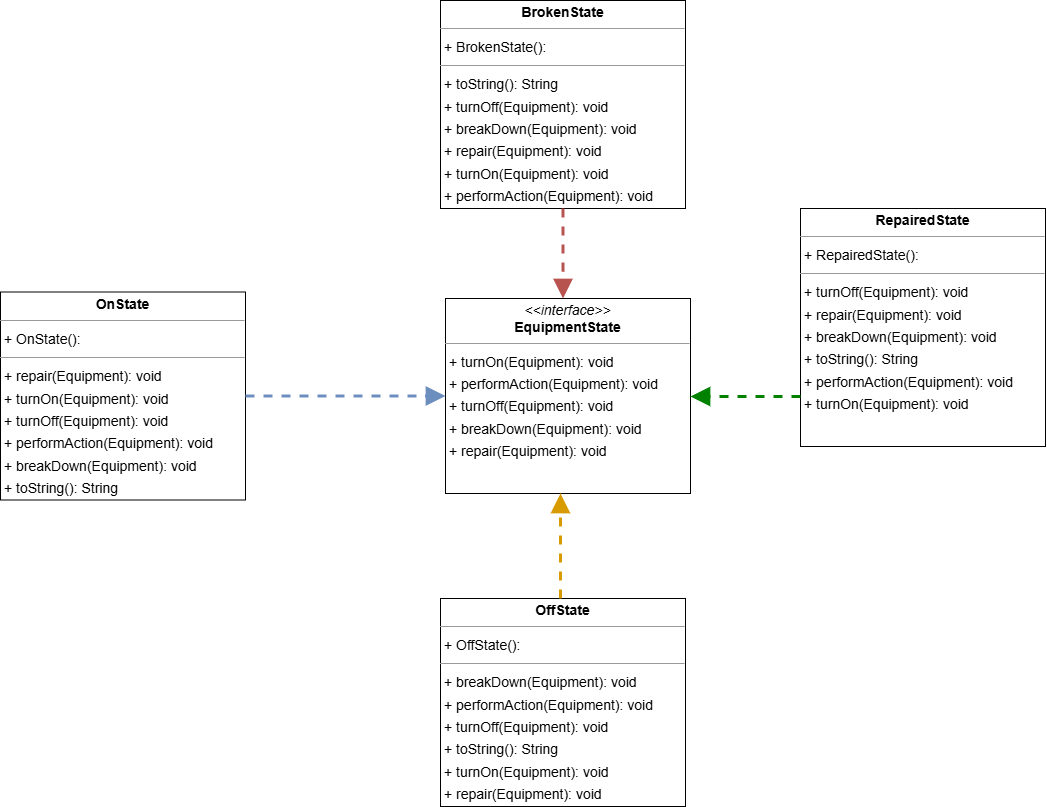

The diagram above was exported from draw.io. Its source (the exported page's mxGraphModel, read from the mxfile embedded in the PNG):
<mxGraphModel dx="2583" dy="1334" grid="1" gridSize="10" guides="1" tooltips="1" connect="1" arrows="1" fold="1" page="0" pageScale="1" pageWidth="827" pageHeight="1169" background="none" math="0" shadow="0">
  <root>
    <mxCell id="0" />
    <mxCell id="1" parent="0" />
    <mxCell id="node3" value="&lt;p style=&quot;margin:0px;margin-top:4px;text-align:center;&quot;&gt;&lt;b&gt;BrokenState&lt;/b&gt;&lt;/p&gt;&lt;hr size=&quot;1&quot;/&gt;&lt;p style=&quot;margin:0 0 0 4px;line-height:1.6;&quot;&gt;+ BrokenState(): &lt;/p&gt;&lt;hr size=&quot;1&quot;/&gt;&lt;p style=&quot;margin:0 0 0 4px;line-height:1.6;&quot;&gt;+ toString(): String&lt;br/&gt;+ turnOff(Equipment): void&lt;br/&gt;+ breakDown(Equipment): void&lt;br/&gt;+ repair(Equipment): void&lt;br/&gt;+ turnOn(Equipment): void&lt;br/&gt;+ performAction(Equipment): void&lt;/p&gt;" style="verticalAlign=top;align=left;overflow=fill;fontSize=14;fontFamily=Helvetica;html=1;rounded=0;shadow=0;comic=0;labelBackgroundColor=none;strokeWidth=1;" parent="1" vertex="1">
      <mxGeometry x="-90" y="-348" width="245" height="208" as="geometry" />
    </mxCell>
    <mxCell id="node4" value="&lt;p style=&quot;margin:0px;margin-top:4px;text-align:center;&quot;&gt;&lt;i&gt;&amp;lt;&amp;lt;interface&amp;gt;&amp;gt;&lt;/i&gt;&lt;br/&gt;&lt;b&gt;EquipmentState&lt;/b&gt;&lt;/p&gt;&lt;hr size=&quot;1&quot;/&gt;&lt;p style=&quot;margin:0 0 0 4px;line-height:1.6;&quot;&gt;+ turnOn(Equipment): void&lt;br/&gt;+ performAction(Equipment): void&lt;br/&gt;+ turnOff(Equipment): void&lt;br/&gt;+ breakDown(Equipment): void&lt;br/&gt;+ repair(Equipment): void&lt;/p&gt;" style="verticalAlign=top;align=left;overflow=fill;fontSize=14;fontFamily=Helvetica;html=1;rounded=0;shadow=0;comic=0;labelBackgroundColor=none;strokeWidth=1;" parent="1" vertex="1">
      <mxGeometry x="-85" y="-50" width="245" height="195" as="geometry" />
    </mxCell>
    <mxCell id="node2" value="&lt;p style=&quot;margin:0px;margin-top:4px;text-align:center;&quot;&gt;&lt;b&gt;OffState&lt;/b&gt;&lt;/p&gt;&lt;hr size=&quot;1&quot;/&gt;&lt;p style=&quot;margin:0 0 0 4px;line-height:1.6;&quot;&gt;+ OffState(): &lt;/p&gt;&lt;hr size=&quot;1&quot;/&gt;&lt;p style=&quot;margin:0 0 0 4px;line-height:1.6;&quot;&gt;+ breakDown(Equipment): void&lt;br/&gt;+ performAction(Equipment): void&lt;br/&gt;+ turnOff(Equipment): void&lt;br/&gt;+ toString(): String&lt;br/&gt;+ turnOn(Equipment): void&lt;br/&gt;+ repair(Equipment): void&lt;/p&gt;" style="verticalAlign=top;align=left;overflow=fill;fontSize=14;fontFamily=Helvetica;html=1;rounded=0;shadow=0;comic=0;labelBackgroundColor=none;strokeWidth=1;" parent="1" vertex="1">
      <mxGeometry x="-90" y="250" width="245" height="208" as="geometry" />
    </mxCell>
    <mxCell id="node0" value="&lt;p style=&quot;margin:0px;margin-top:4px;text-align:center;&quot;&gt;&lt;b&gt;OnState&lt;/b&gt;&lt;/p&gt;&lt;hr size=&quot;1&quot;/&gt;&lt;p style=&quot;margin:0 0 0 4px;line-height:1.6;&quot;&gt;+ OnState(): &lt;/p&gt;&lt;hr size=&quot;1&quot;/&gt;&lt;p style=&quot;margin:0 0 0 4px;line-height:1.6;&quot;&gt;+ repair(Equipment): void&lt;br/&gt;+ turnOn(Equipment): void&lt;br/&gt;+ turnOff(Equipment): void&lt;br/&gt;+ performAction(Equipment): void&lt;br/&gt;+ breakDown(Equipment): void&lt;br/&gt;+ toString(): String&lt;/p&gt;" style="verticalAlign=top;align=left;overflow=fill;fontSize=14;fontFamily=Helvetica;html=1;rounded=0;shadow=0;comic=0;labelBackgroundColor=none;strokeWidth=1;" parent="1" vertex="1">
      <mxGeometry x="-530" y="-56.5" width="245" height="208" as="geometry" />
    </mxCell>
    <mxCell id="node1" value="&lt;p style=&quot;margin:0px;margin-top:4px;text-align:center;&quot;&gt;&lt;b&gt;RepairedState&lt;/b&gt;&lt;/p&gt;&lt;hr size=&quot;1&quot;/&gt;&lt;p style=&quot;margin:0 0 0 4px;line-height:1.6;&quot;&gt;+ RepairedState(): &lt;/p&gt;&lt;hr size=&quot;1&quot;/&gt;&lt;p style=&quot;margin:0 0 0 4px;line-height:1.6;&quot;&gt;+ turnOff(Equipment): void&lt;br/&gt;+ repair(Equipment): void&lt;br/&gt;+ breakDown(Equipment): void&lt;br/&gt;+ toString(): String&lt;br/&gt;+ performAction(Equipment): void&lt;br/&gt;+ turnOn(Equipment): void&lt;/p&gt;" style="verticalAlign=top;align=left;overflow=fill;fontSize=14;fontFamily=Helvetica;html=1;rounded=0;shadow=0;comic=0;labelBackgroundColor=none;strokeWidth=1;" parent="1" vertex="1">
      <mxGeometry x="270" y="-140" width="245" height="238" as="geometry" />
    </mxCell>
    <mxCell id="edge3" value="" style="html=1;rounded=1;edgeStyle=orthogonalEdgeStyle;dashed=1;startArrow=none;endArrow=block;endSize=12;strokeColor=#b85450;exitX=0.500;exitY=1.000;exitDx=0;exitDy=0;strokeWidth=3;fillColor=#f8cecc;" parent="1" source="node3" target="node4" edge="1">
      <mxGeometry width="50" height="50" relative="1" as="geometry">
        <Array as="points">
          <mxPoint x="33" y="-70" />
          <mxPoint x="33" y="-70" />
        </Array>
      </mxGeometry>
    </mxCell>
    <mxCell id="edge0" value="" style="html=1;rounded=1;edgeStyle=orthogonalEdgeStyle;dashed=1;startArrow=none;endArrow=block;endSize=12;strokeColor=#d79b00;fillColor=#ffe6cc;strokeWidth=3;" parent="1" source="node2" target="node4" edge="1">
      <mxGeometry width="50" height="50" relative="1" as="geometry">
        <Array as="points">
          <mxPoint x="30" y="230" />
          <mxPoint x="30" y="230" />
        </Array>
      </mxGeometry>
    </mxCell>
    <mxCell id="edge1" value="" style="html=1;rounded=1;edgeStyle=orthogonalEdgeStyle;dashed=1;startArrow=none;endArrow=block;endSize=12;strokeColor=#6c8ebf;fillColor=#dae8fc;strokeWidth=3;" parent="1" source="node0" target="node4" edge="1">
      <mxGeometry width="50" height="50" relative="1" as="geometry">
        <Array as="points" />
      </mxGeometry>
    </mxCell>
    <mxCell id="edge2" value="" style="html=1;rounded=1;edgeStyle=orthogonalEdgeStyle;dashed=1;startArrow=none;endArrow=block;endSize=12;strokeColor=#008200;strokeWidth=3;" parent="1" source="node1" target="node4" edge="1">
      <mxGeometry width="50" height="50" relative="1" as="geometry">
        <Array as="points">
          <mxPoint x="250" y="48" />
          <mxPoint x="250" y="48" />
        </Array>
      </mxGeometry>
    </mxCell>
  </root>
</mxGraphModel>